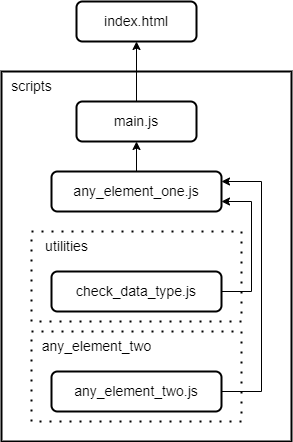

The diagram above was exported from draw.io. Its source (the exported page's mxGraphModel, read from the mxfile embedded in the PNG):
<mxGraphModel dx="1171" dy="736" grid="1" gridSize="10" guides="1" tooltips="1" connect="1" arrows="1" fold="1" page="1" pageScale="1" pageWidth="827" pageHeight="1169" math="0" shadow="0">
  <root>
    <mxCell id="0" />
    <mxCell id="1" parent="0" />
    <mxCell id="bGngjEGZDr80Rkj-jp55-58" value="" style="rounded=0;whiteSpace=wrap;html=1;strokeWidth=2;fontSize=14;" vertex="1" parent="1">
      <mxGeometry x="540" y="360" width="290" height="370" as="geometry" />
    </mxCell>
    <mxCell id="bGngjEGZDr80Rkj-jp55-38" value="&lt;font style=&quot;font-size: 14px;&quot;&gt;index.html&lt;/font&gt;" style="rounded=1;whiteSpace=wrap;html=1;strokeWidth=2;" vertex="1" parent="1">
      <mxGeometry x="615" y="290" width="120" height="40" as="geometry" />
    </mxCell>
    <mxCell id="bGngjEGZDr80Rkj-jp55-59" style="edgeStyle=orthogonalEdgeStyle;rounded=0;orthogonalLoop=1;jettySize=auto;html=1;exitX=0.5;exitY=0;exitDx=0;exitDy=0;entryX=0.5;entryY=1;entryDx=0;entryDy=0;fontSize=14;" edge="1" parent="1" source="bGngjEGZDr80Rkj-jp55-40" target="bGngjEGZDr80Rkj-jp55-38">
      <mxGeometry relative="1" as="geometry" />
    </mxCell>
    <mxCell id="bGngjEGZDr80Rkj-jp55-40" value="&lt;font style=&quot;font-size: 14px;&quot;&gt;main.js&lt;/font&gt;" style="rounded=1;whiteSpace=wrap;html=1;strokeWidth=2;" vertex="1" parent="1">
      <mxGeometry x="615" y="390" width="120" height="40" as="geometry" />
    </mxCell>
    <mxCell id="bGngjEGZDr80Rkj-jp55-57" style="edgeStyle=orthogonalEdgeStyle;rounded=0;orthogonalLoop=1;jettySize=auto;html=1;exitX=0.5;exitY=0;exitDx=0;exitDy=0;entryX=0.5;entryY=1;entryDx=0;entryDy=0;fontSize=14;" edge="1" parent="1" source="bGngjEGZDr80Rkj-jp55-41" target="bGngjEGZDr80Rkj-jp55-40">
      <mxGeometry relative="1" as="geometry" />
    </mxCell>
    <mxCell id="bGngjEGZDr80Rkj-jp55-41" value="&lt;font style=&quot;font-size: 14px;&quot;&gt;any_element_one.js&lt;/font&gt;" style="rounded=1;whiteSpace=wrap;html=1;strokeWidth=2;" vertex="1" parent="1">
      <mxGeometry x="590" y="460" width="170" height="40" as="geometry" />
    </mxCell>
    <mxCell id="bGngjEGZDr80Rkj-jp55-50" style="edgeStyle=orthogonalEdgeStyle;rounded=0;orthogonalLoop=1;jettySize=auto;html=1;exitX=1;exitY=0.5;exitDx=0;exitDy=0;fontSize=14;entryX=1;entryY=0.75;entryDx=0;entryDy=0;" edge="1" parent="1" source="bGngjEGZDr80Rkj-jp55-45" target="bGngjEGZDr80Rkj-jp55-41">
      <mxGeometry relative="1" as="geometry">
        <mxPoint x="800" y="460" as="targetPoint" />
        <Array as="points">
          <mxPoint x="790" y="580" />
          <mxPoint x="790" y="490" />
        </Array>
      </mxGeometry>
    </mxCell>
    <mxCell id="bGngjEGZDr80Rkj-jp55-51" value="" style="group" vertex="1" connectable="0" parent="1">
      <mxGeometry x="570" y="520" width="210" height="90" as="geometry" />
    </mxCell>
    <mxCell id="bGngjEGZDr80Rkj-jp55-49" value="" style="rounded=0;whiteSpace=wrap;html=1;dashed=1;dashPattern=1 4;strokeColor=#000000;strokeWidth=2;fontSize=14;fillColor=none;" vertex="1" parent="bGngjEGZDr80Rkj-jp55-51">
      <mxGeometry width="210" height="90" as="geometry" />
    </mxCell>
    <mxCell id="bGngjEGZDr80Rkj-jp55-45" value="&lt;font style=&quot;font-size: 14px;&quot;&gt;check_data_type.js&lt;/font&gt;" style="rounded=1;whiteSpace=wrap;html=1;strokeWidth=2;fillColor=none;" vertex="1" parent="bGngjEGZDr80Rkj-jp55-51">
      <mxGeometry x="20" y="40" width="170" height="40" as="geometry" />
    </mxCell>
    <mxCell id="bGngjEGZDr80Rkj-jp55-48" value="utilities" style="text;html=1;align=center;verticalAlign=middle;resizable=0;points=[];autosize=1;strokeColor=none;fillColor=none;fontSize=14;" vertex="1" parent="bGngjEGZDr80Rkj-jp55-51">
      <mxGeometry width="70" height="30" as="geometry" />
    </mxCell>
    <mxCell id="bGngjEGZDr80Rkj-jp55-52" value="" style="group" vertex="1" connectable="0" parent="1">
      <mxGeometry x="570" y="620" width="210" height="90" as="geometry" />
    </mxCell>
    <mxCell id="bGngjEGZDr80Rkj-jp55-53" value="" style="rounded=0;whiteSpace=wrap;html=1;dashed=1;dashPattern=1 4;strokeColor=#000000;strokeWidth=2;fontSize=14;fillColor=none;" vertex="1" parent="bGngjEGZDr80Rkj-jp55-52">
      <mxGeometry width="210" height="90" as="geometry" />
    </mxCell>
    <mxCell id="bGngjEGZDr80Rkj-jp55-54" value="&lt;font style=&quot;font-size: 14px;&quot;&gt;&lt;span style=&quot;&quot;&gt;any_element_two&lt;/span&gt;.js&lt;/font&gt;" style="rounded=1;whiteSpace=wrap;html=1;strokeWidth=2;fillColor=none;" vertex="1" parent="bGngjEGZDr80Rkj-jp55-52">
      <mxGeometry x="20" y="40" width="170" height="40" as="geometry" />
    </mxCell>
    <mxCell id="bGngjEGZDr80Rkj-jp55-55" value="any_element_two" style="text;html=1;align=center;verticalAlign=middle;resizable=0;points=[];autosize=1;strokeColor=none;fillColor=none;fontSize=14;" vertex="1" parent="bGngjEGZDr80Rkj-jp55-52">
      <mxGeometry width="130" height="30" as="geometry" />
    </mxCell>
    <mxCell id="bGngjEGZDr80Rkj-jp55-56" style="edgeStyle=orthogonalEdgeStyle;rounded=0;orthogonalLoop=1;jettySize=auto;html=1;exitX=1;exitY=0.5;exitDx=0;exitDy=0;fontSize=14;" edge="1" parent="1" source="bGngjEGZDr80Rkj-jp55-54">
      <mxGeometry relative="1" as="geometry">
        <mxPoint x="760" y="470" as="targetPoint" />
        <Array as="points">
          <mxPoint x="800" y="680" />
          <mxPoint x="800" y="470" />
          <mxPoint x="760" y="470" />
        </Array>
      </mxGeometry>
    </mxCell>
    <mxCell id="bGngjEGZDr80Rkj-jp55-60" value="scripts" style="text;html=1;align=center;verticalAlign=middle;resizable=0;points=[];autosize=1;strokeColor=none;fillColor=none;fontSize=14;" vertex="1" parent="1">
      <mxGeometry x="540" y="360" width="60" height="30" as="geometry" />
    </mxCell>
  </root>
</mxGraphModel>